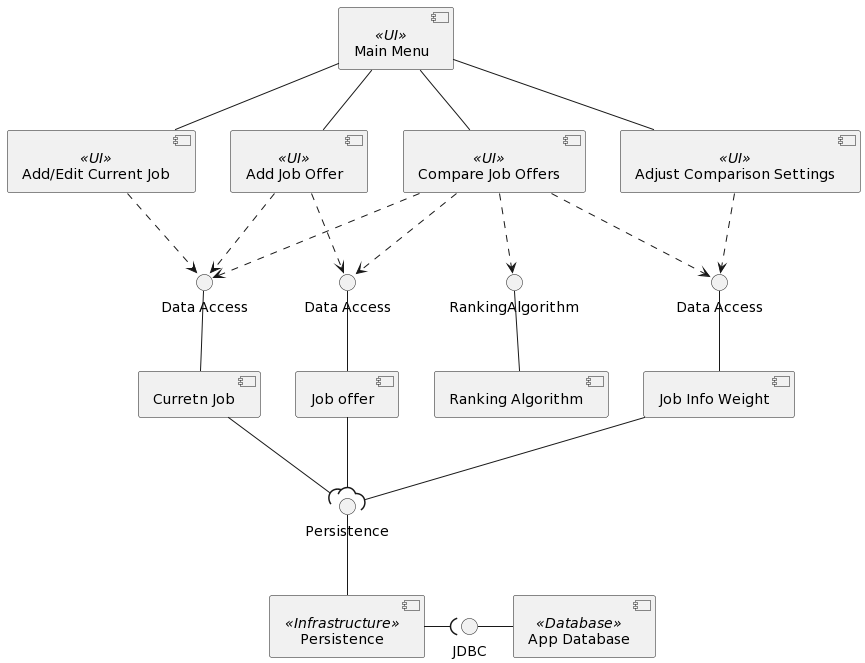

The diagram above was rendered by PlantUML. Its source (embedded in the PNG):
@startuml
[Main Menu]<<UI>>
[Add/Edit Current Job]<<UI>>
[Add Job Offer]<<UI>>
[Adjust Comparison Settings]<<UI>>
[Compare Job Offers]<<UI>>
[Curretn Job]
[Job offer]
[Job Info Weight]
[Ranking Algorithm]
[Persistence]<<Infrastructure>>
[App Database]<<Database>>

interface "Data Access" as DataAccessCurrent
interface "Data Access" as DataAccessOffer
interface "Data Access" as DataAccessWeight
interface RankingAlgorithm
interface "Persistence" as Per
interface JDBC

[Main Menu] -down- [Add/Edit Current Job]
[Main Menu] -down- [Add Job Offer]
[Main Menu] -down- [Adjust Comparison Settings]
[Main Menu] -down- [Compare Job Offers]

DataAccessCurrent -down- [Curretn Job]
DataAccessOffer -down- [Job offer]
DataAccessWeight -down- [Job Info Weight]
RankingAlgorithm -down- [Ranking Algorithm]
Per -down- [Persistence]
JDBC -right- [App Database]

[Add/Edit Current Job] ..> DataAccessCurrent
[Add Job Offer] ..> DataAccessOffer
[Add Job Offer] ..> DataAccessCurrent
[Adjust Comparison Settings] ..> DataAccessWeight
[Compare Job Offers] ..> DataAccessCurrent
[Compare Job Offers] ..> DataAccessOffer
[Compare Job Offers] ..> DataAccessWeight
[Compare Job Offers] ..> RankingAlgorithm

[Curretn Job] -down-( Per
[Job offer] -down-( Per
[Job Info Weight] -down-( Per

[Persistence] -( JDBC
@enduml